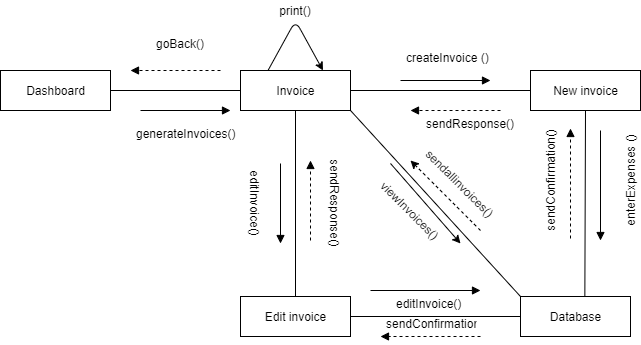

The diagram above was exported from draw.io. Its source (the exported page's mxGraphModel, read from the mxfile embedded in the PNG):
<mxGraphModel dx="1038" dy="548" grid="1" gridSize="10" guides="1" tooltips="1" connect="1" arrows="1" fold="1" page="1" pageScale="1" pageWidth="827" pageHeight="1169" math="0" shadow="0">
  <root>
    <mxCell id="0" />
    <mxCell id="1" parent="0" />
    <mxCell id="T3gCRfszIw3aCjPRJTDw-1" value="Invoice" style="html=1;" parent="1" vertex="1">
      <mxGeometry x="330" y="80" width="110" height="40" as="geometry" />
    </mxCell>
    <mxCell id="T3gCRfszIw3aCjPRJTDw-2" value="Dashboard" style="html=1;" parent="1" vertex="1">
      <mxGeometry x="90" y="80" width="110" height="40" as="geometry" />
    </mxCell>
    <mxCell id="T3gCRfszIw3aCjPRJTDw-6" value="New invoice" style="html=1;" parent="1" vertex="1">
      <mxGeometry x="620" y="80" width="110" height="40" as="geometry" />
    </mxCell>
    <mxCell id="T3gCRfszIw3aCjPRJTDw-7" value="Edit invoice" style="html=1;" parent="1" vertex="1">
      <mxGeometry x="330" y="306" width="110" height="40" as="geometry" />
    </mxCell>
    <mxCell id="T3gCRfszIw3aCjPRJTDw-8" value="Database" style="html=1;" parent="1" vertex="1">
      <mxGeometry x="610" y="306" width="110" height="40" as="geometry" />
    </mxCell>
    <mxCell id="T3gCRfszIw3aCjPRJTDw-16" value="" style="endArrow=none;html=1;rounded=0;exitX=1;exitY=0.5;exitDx=0;exitDy=0;" parent="1" source="T3gCRfszIw3aCjPRJTDw-2" target="T3gCRfszIw3aCjPRJTDw-1" edge="1">
      <mxGeometry relative="1" as="geometry">
        <mxPoint x="330" y="180" as="sourcePoint" />
        <mxPoint x="490" y="180" as="targetPoint" />
      </mxGeometry>
    </mxCell>
    <mxCell id="T3gCRfszIw3aCjPRJTDw-19" value="" style="endArrow=none;html=1;rounded=0;exitX=1;exitY=0.5;exitDx=0;exitDy=0;entryX=0;entryY=0.5;entryDx=0;entryDy=0;" parent="1" source="T3gCRfszIw3aCjPRJTDw-1" target="T3gCRfszIw3aCjPRJTDw-6" edge="1">
      <mxGeometry relative="1" as="geometry">
        <mxPoint x="250" y="110" as="sourcePoint" />
        <mxPoint x="350" y="110" as="targetPoint" />
      </mxGeometry>
    </mxCell>
    <mxCell id="T3gCRfszIw3aCjPRJTDw-20" value="" style="endArrow=none;html=1;rounded=0;exitX=0.5;exitY=0;exitDx=0;exitDy=0;entryX=0.5;entryY=1;entryDx=0;entryDy=0;" parent="1" source="T3gCRfszIw3aCjPRJTDw-7" target="T3gCRfszIw3aCjPRJTDw-1" edge="1">
      <mxGeometry relative="1" as="geometry">
        <mxPoint x="250" y="110" as="sourcePoint" />
        <mxPoint x="350" y="110" as="targetPoint" />
        <Array as="points" />
      </mxGeometry>
    </mxCell>
    <mxCell id="T3gCRfszIw3aCjPRJTDw-21" value="" style="endArrow=none;html=1;rounded=0;exitX=1;exitY=0.5;exitDx=0;exitDy=0;entryX=0;entryY=0.5;entryDx=0;entryDy=0;" parent="1" source="T3gCRfszIw3aCjPRJTDw-7" target="T3gCRfszIw3aCjPRJTDw-8" edge="1">
      <mxGeometry relative="1" as="geometry">
        <mxPoint x="460" y="110" as="sourcePoint" />
        <mxPoint x="620" y="110" as="targetPoint" />
      </mxGeometry>
    </mxCell>
    <mxCell id="T3gCRfszIw3aCjPRJTDw-23" value="" style="endArrow=none;html=1;rounded=0;exitX=0.585;exitY=-0.005;exitDx=0;exitDy=0;entryX=0.5;entryY=1;entryDx=0;entryDy=0;exitPerimeter=0;" parent="1" source="T3gCRfszIw3aCjPRJTDw-8" target="T3gCRfszIw3aCjPRJTDw-6" edge="1">
      <mxGeometry relative="1" as="geometry">
        <mxPoint x="405" y="210" as="sourcePoint" />
        <mxPoint x="405" y="130" as="targetPoint" />
        <Array as="points" />
      </mxGeometry>
    </mxCell>
    <mxCell id="T3gCRfszIw3aCjPRJTDw-26" value="" style="endArrow=block;endFill=1;endSize=6;html=1;" parent="1" edge="1">
      <mxGeometry width="100" relative="1" as="geometry">
        <mxPoint x="230" y="120" as="sourcePoint" />
        <mxPoint x="320" y="120" as="targetPoint" />
      </mxGeometry>
    </mxCell>
    <mxCell id="T3gCRfszIw3aCjPRJTDw-27" value="generateInvoices()" style="text;strokeColor=none;fillColor=none;align=left;verticalAlign=top;spacingLeft=4;spacingRight=4;overflow=hidden;rotatable=0;points=[[0,0.5],[1,0.5]];portConstraint=eastwest;" parent="1" vertex="1">
      <mxGeometry x="220" y="130" width="120" height="26" as="geometry" />
    </mxCell>
    <mxCell id="T3gCRfszIw3aCjPRJTDw-29" value="" style="endArrow=block;endFill=1;endSize=6;html=1;" parent="1" edge="1">
      <mxGeometry width="100" relative="1" as="geometry">
        <mxPoint x="490" y="90" as="sourcePoint" />
        <mxPoint x="580" y="90" as="targetPoint" />
      </mxGeometry>
    </mxCell>
    <mxCell id="T3gCRfszIw3aCjPRJTDw-30" value="createInvoice ()&#10;" style="text;strokeColor=none;fillColor=none;align=left;verticalAlign=top;spacingLeft=4;spacingRight=4;overflow=hidden;rotatable=0;points=[[0,0.5],[1,0.5]];portConstraint=eastwest;" parent="1" vertex="1">
      <mxGeometry x="490" y="54" width="100" height="26" as="geometry" />
    </mxCell>
    <mxCell id="T3gCRfszIw3aCjPRJTDw-32" value="" style="endArrow=none;html=1;rounded=0;exitX=0;exitY=0;exitDx=0;exitDy=0;entryX=1;entryY=1;entryDx=0;entryDy=0;" parent="1" source="T3gCRfszIw3aCjPRJTDw-8" target="T3gCRfszIw3aCjPRJTDw-1" edge="1">
      <mxGeometry relative="1" as="geometry">
        <mxPoint x="674.3499999999999" y="279.79999999999995" as="sourcePoint" />
        <mxPoint x="675" y="130" as="targetPoint" />
        <Array as="points" />
      </mxGeometry>
    </mxCell>
    <mxCell id="T3gCRfszIw3aCjPRJTDw-33" value="" style="endArrow=block;endFill=1;endSize=6;html=1;" parent="1" edge="1">
      <mxGeometry width="100" relative="1" as="geometry">
        <mxPoint x="690" y="140" as="sourcePoint" />
        <mxPoint x="690" y="250" as="targetPoint" />
      </mxGeometry>
    </mxCell>
    <mxCell id="T3gCRfszIw3aCjPRJTDw-35" value="" style="endArrow=block;endFill=1;endSize=6;html=1;" parent="1" edge="1">
      <mxGeometry width="100" relative="1" as="geometry">
        <mxPoint x="460" y="300" as="sourcePoint" />
        <mxPoint x="570" y="300" as="targetPoint" />
      </mxGeometry>
    </mxCell>
    <mxCell id="T3gCRfszIw3aCjPRJTDw-36" value="" style="endArrow=block;endFill=1;endSize=6;html=1;" parent="1" edge="1">
      <mxGeometry width="100" relative="1" as="geometry">
        <mxPoint x="370" y="173" as="sourcePoint" />
        <mxPoint x="370" y="253" as="targetPoint" />
      </mxGeometry>
    </mxCell>
    <mxCell id="T3gCRfszIw3aCjPRJTDw-38" value="editInvoice()" style="text;strokeColor=none;fillColor=none;align=left;verticalAlign=top;spacingLeft=4;spacingRight=4;overflow=hidden;rotatable=0;points=[[0,0.5],[1,0.5]];portConstraint=eastwest;" parent="1" vertex="1">
      <mxGeometry x="480" y="300" width="100" height="26" as="geometry" />
    </mxCell>
    <mxCell id="T3gCRfszIw3aCjPRJTDw-39" value="" style="endArrow=block;endFill=1;endSize=6;html=1;dashed=1;" parent="1" edge="1">
      <mxGeometry width="100" relative="1" as="geometry">
        <mxPoint x="570" y="346" as="sourcePoint" />
        <mxPoint x="470" y="346" as="targetPoint" />
      </mxGeometry>
    </mxCell>
    <mxCell id="T3gCRfszIw3aCjPRJTDw-40" value="" style="endArrow=block;endFill=1;endSize=6;html=1;dashed=1;" parent="1" edge="1">
      <mxGeometry width="100" relative="1" as="geometry">
        <mxPoint x="660" y="248" as="sourcePoint" />
        <mxPoint x="660" y="138" as="targetPoint" />
        <Array as="points">
          <mxPoint x="660" y="188" />
        </Array>
      </mxGeometry>
    </mxCell>
    <mxCell id="T3gCRfszIw3aCjPRJTDw-41" value="" style="endArrow=block;endFill=1;endSize=6;html=1;dashed=1;" parent="1" edge="1">
      <mxGeometry width="100" relative="1" as="geometry">
        <mxPoint x="400" y="250" as="sourcePoint" />
        <mxPoint x="400" y="170" as="targetPoint" />
      </mxGeometry>
    </mxCell>
    <mxCell id="T3gCRfszIw3aCjPRJTDw-42" value="" style="endArrow=block;endFill=1;endSize=6;html=1;dashed=1;" parent="1" edge="1">
      <mxGeometry width="100" relative="1" as="geometry">
        <mxPoint x="590" y="120" as="sourcePoint" />
        <mxPoint x="500" y="120" as="targetPoint" />
      </mxGeometry>
    </mxCell>
    <mxCell id="T3gCRfszIw3aCjPRJTDw-44" value="sendConfirmation" style="text;strokeColor=none;fillColor=none;align=left;verticalAlign=top;spacingLeft=4;spacingRight=4;overflow=hidden;rotatable=0;points=[[0,0.5],[1,0.5]];portConstraint=eastwest;" parent="1" vertex="1">
      <mxGeometry x="470" y="320" width="100" height="26" as="geometry" />
    </mxCell>
    <mxCell id="T3gCRfszIw3aCjPRJTDw-46" value="sendResponse()" style="text;strokeColor=none;fillColor=none;align=left;verticalAlign=top;spacingLeft=4;spacingRight=4;overflow=hidden;rotatable=0;points=[[0,0.5],[1,0.5]];portConstraint=eastwest;" parent="1" vertex="1">
      <mxGeometry x="510" y="120" width="100" height="26" as="geometry" />
    </mxCell>
    <mxCell id="T3gCRfszIw3aCjPRJTDw-47" value="" style="endArrow=block;endFill=1;endSize=6;html=1;dashed=1;" parent="1" edge="1">
      <mxGeometry width="100" relative="1" as="geometry">
        <mxPoint x="310" y="80" as="sourcePoint" />
        <mxPoint x="220" y="80" as="targetPoint" />
      </mxGeometry>
    </mxCell>
    <mxCell id="T3gCRfszIw3aCjPRJTDw-48" value="goBack()" style="text;strokeColor=none;fillColor=none;align=left;verticalAlign=top;spacingLeft=4;spacingRight=4;overflow=hidden;rotatable=0;points=[[0,0.5],[1,0.5]];portConstraint=eastwest;" parent="1" vertex="1">
      <mxGeometry x="240" y="40" width="120" height="26" as="geometry" />
    </mxCell>
    <mxCell id="T3gCRfszIw3aCjPRJTDw-49" value="" style="endArrow=classic;html=1;exitX=0.25;exitY=0;exitDx=0;exitDy=0;entryX=0.75;entryY=0;entryDx=0;entryDy=0;" parent="1" source="T3gCRfszIw3aCjPRJTDw-1" target="T3gCRfszIw3aCjPRJTDw-1" edge="1">
      <mxGeometry width="50" height="50" relative="1" as="geometry">
        <mxPoint x="380" y="300" as="sourcePoint" />
        <mxPoint x="430" y="250" as="targetPoint" />
        <Array as="points">
          <mxPoint x="385" y="30" />
        </Array>
      </mxGeometry>
    </mxCell>
    <mxCell id="T3gCRfszIw3aCjPRJTDw-53" value="print()" style="text;html=1;strokeColor=none;fillColor=none;align=center;verticalAlign=middle;whiteSpace=wrap;rounded=0;" parent="1" vertex="1">
      <mxGeometry x="365" y="10" width="40" height="20" as="geometry" />
    </mxCell>
    <mxCell id="T3gCRfszIw3aCjPRJTDw-54" value="&lt;span style=&quot;text-align: left&quot;&gt;sendResponse()&lt;/span&gt;" style="text;html=1;strokeColor=none;fillColor=none;align=center;verticalAlign=middle;whiteSpace=wrap;rounded=0;rotation=90;" parent="1" vertex="1">
      <mxGeometry x="405" y="203" width="40" height="20" as="geometry" />
    </mxCell>
    <mxCell id="T3gCRfszIw3aCjPRJTDw-55" value="&lt;span style=&quot;text-align: left&quot;&gt;editInvoice()&lt;/span&gt;" style="text;html=1;strokeColor=none;fillColor=none;align=center;verticalAlign=middle;whiteSpace=wrap;rounded=0;rotation=90;" parent="1" vertex="1">
      <mxGeometry x="325" y="203" width="40" height="20" as="geometry" />
    </mxCell>
    <mxCell id="T3gCRfszIw3aCjPRJTDw-56" value="sendConfirmation()" style="text;html=1;strokeColor=none;fillColor=none;align=center;verticalAlign=middle;whiteSpace=wrap;rounded=0;rotation=-90;" parent="1" vertex="1">
      <mxGeometry x="620" y="180" width="40" height="20" as="geometry" />
    </mxCell>
    <mxCell id="T3gCRfszIw3aCjPRJTDw-60" value="&lt;span style=&quot;text-align: left&quot;&gt;enterExpenses ()&lt;/span&gt;" style="text;html=1;strokeColor=none;fillColor=none;align=center;verticalAlign=middle;whiteSpace=wrap;rounded=0;rotation=-90;" parent="1" vertex="1">
      <mxGeometry x="670" y="180" width="100" height="20" as="geometry" />
    </mxCell>
    <mxCell id="T3gCRfszIw3aCjPRJTDw-61" value="" style="endArrow=classic;html=1;" parent="1" edge="1">
      <mxGeometry width="50" height="50" relative="1" as="geometry">
        <mxPoint x="480" y="173" as="sourcePoint" />
        <mxPoint x="550" y="253" as="targetPoint" />
      </mxGeometry>
    </mxCell>
    <mxCell id="T3gCRfszIw3aCjPRJTDw-63" value="viewInvoices()" style="text;html=1;strokeColor=none;fillColor=none;align=center;verticalAlign=middle;whiteSpace=wrap;rounded=0;rotation=45;" parent="1" vertex="1">
      <mxGeometry x="480" y="210" width="40" height="20" as="geometry" />
    </mxCell>
    <mxCell id="T3gCRfszIw3aCjPRJTDw-64" value="" style="endArrow=classic;html=1;dashed=1;" parent="1" edge="1">
      <mxGeometry width="50" height="50" relative="1" as="geometry">
        <mxPoint x="570" y="240" as="sourcePoint" />
        <mxPoint x="500" y="170" as="targetPoint" />
      </mxGeometry>
    </mxCell>
    <mxCell id="T3gCRfszIw3aCjPRJTDw-65" value="sendallinvoices()" style="text;html=1;strokeColor=none;fillColor=none;align=center;verticalAlign=middle;whiteSpace=wrap;rounded=0;rotation=45;" parent="1" vertex="1">
      <mxGeometry x="530" y="183" width="40" height="20" as="geometry" />
    </mxCell>
  </root>
</mxGraphModel>